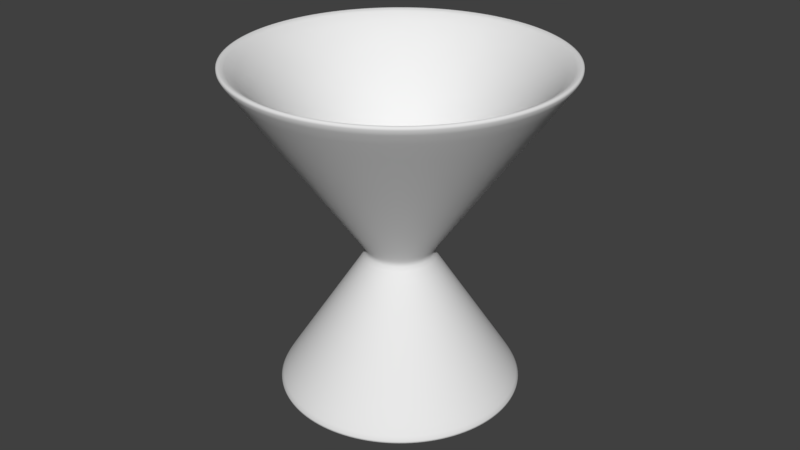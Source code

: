 # Source: Jigger.blend  (saved by Blender 2.79.0; exported with 4.5.12 LTS)
import bpy
from mathutils import Matrix  # noqa: F401  (used for matrix-valued properties, if any)

bpy.ops.wm.read_factory_settings(use_empty=True)
scene = bpy.context.scene
scene.name = 'Scene'

# ---- collections
col_collection_1 = bpy.data.collections.new('Collection 1'); scene.collection.children.link(col_collection_1)

# ---- world
world_world = bpy.data.worlds.new('World'); scene.world = world_world
world_world.color = (0.05088, 0.05088, 0.05088)
world_world.use_sun_shadow = False
world_world.sun_shadow_jitter_overblur = 0.0
world_world.cycles.sampling_method = 'MANUAL'

# ---- meshes
me_cylinder = bpy.data.meshes.new('Cylinder')
me_cylinder.from_pydata([(1.476e-09, 0.03793, -0.05129), (0.0, 0.05129, 0.05129), (0.007399, 0.0372, -0.05129), (0.01001, 0.0503, 0.05129), (0.01451, 0.03504, -0.05129), (0.01963, 0.04738, 0.05129), (0.02107, 0.03154, -0.05129), (0.02849, 0.04264, 0.05129), (0.02682, 0.02682, -0.05129), (0.03627, 0.03627, 0.05129), (0.03154, 0.02107, -0.05129), (0.04264, 0.02849, 0.05129), (0.03504, 0.01451, -0.05129), (0.04738, 0.01963, 0.05129), (0.0372, 0.007399, -0.05129), (0.0503, 0.01001, 0.05129), (0.03793, 6.611e-09, -0.05129), (0.05129, 3.872e-09, 0.05129), (0.0372, -0.007399, -0.05129), (0.0503, -0.01001, 0.05129), (0.03504, -0.01451, -0.05129), (0.04738, -0.01963, 0.05129), (0.03154, -0.02107, -0.05129), (0.04264, -0.02849, 0.05129), (0.02682, -0.02682, -0.05129), (0.03627, -0.03627, 0.05129), (0.02107, -0.03154, -0.05129), (0.02849, -0.04264, 0.05129), (0.01451, -0.03504, -0.05129), (0.01963, -0.04738, 0.05129), (0.007399, -0.0372, -0.05129), (0.01001, -0.0503, 0.05129), (-1.088e-08, -0.03793, -0.05129), (-1.671e-08, -0.05129, 0.05129), (-0.007399, -0.0372, -0.05129), (-0.01001, -0.0503, 0.05129), (-0.01451, -0.03504, -0.05129), (-0.01963, -0.04738, 0.05129), (-0.02107, -0.03154, -0.05129), (-0.02849, -0.04264, 0.05129), (-0.02682, -0.02682, -0.05129), (-0.03627, -0.03627, 0.05129), (-0.03154, -0.02107, -0.05129), (-0.04264, -0.02849, 0.05129), (-0.03504, -0.01451, -0.05129), (-0.04738, -0.01963, 0.05129), (-0.0372, -0.007399, -0.05129), (-0.0503, -0.01001, 0.05129), (-0.03793, 4.037e-08, -0.05129), (-0.05129, 4.952e-08, 0.05129), (-0.0372, 0.007399, -0.05129), (-0.0503, 0.01001, 0.05129), (-0.03504, 0.01451, -0.05129), (-0.04738, 0.01963, 0.05129), (-0.03154, 0.02107, -0.05129), (-0.04264, 0.02849, 0.05129), (-0.02682, 0.02682, -0.05129), (-0.03627, 0.03627, 0.05129), (-0.02107, 0.03154, -0.05129), (-0.02849, 0.04264, 0.05129), (-0.01451, 0.03504, -0.05129), (-0.01963, 0.04738, 0.05129), (-0.007399, 0.0372, -0.05129), (-0.01001, 0.0503, 0.05129), (3.828e-09, 0.009616, -0.007671), (0.001876, 0.009431, -0.007671), (0.00368, 0.008884, -0.007671), (0.005342, 0.007995, -0.007671), (0.006799, 0.006799, -0.007671), (0.007995, 0.005342, -0.007671), (0.008884, 0.00368, -0.007671), (0.009431, 0.001876, -0.007671), (0.009616, 1.317e-08, -0.007671), (0.009431, -0.001876, -0.007671), (0.008884, -0.00368, -0.007671), (0.007995, -0.005342, -0.007671), (0.006799, -0.006799, -0.007671), (0.005342, -0.007995, -0.007671), (0.00368, -0.008884, -0.007671), (0.001876, -0.009431, -0.007671), (6.944e-10, -0.009616, -0.007671), (-0.001876, -0.009431, -0.007671), (-0.00368, -0.008884, -0.007671), (-0.005342, -0.007995, -0.007671), (-0.006799, -0.006799, -0.007671), (-0.007995, -0.005342, -0.007671), (-0.008884, -0.00368, -0.007671), (-0.009431, -0.001876, -0.007671), (-0.009616, 2.173e-08, -0.007671), (-0.009431, 0.001876, -0.007671), (-0.008884, 0.00368, -0.007671), (-0.007995, 0.005342, -0.007671), (-0.006799, 0.006799, -0.007671), (-0.005342, 0.007995, -0.007671), (-0.00368, 0.008884, -0.007671), (-0.001876, 0.009431, -0.007671), (6.542e-10, 0.04578, 0.05129), (0.008931, 0.0449, 0.05129), (0.01752, 0.04229, 0.05129), (0.02543, 0.03806, 0.05129), (0.03237, 0.03237, 0.05129), (0.03806, 0.02543, 0.05129), (0.04229, 0.01752, 0.05129), (0.0449, 0.008931, 0.05129), (0.04578, 5.026e-09, 0.05129), (0.0449, -0.008931, 0.05129), (0.04229, -0.01752, 0.05129), (0.03806, -0.02543, 0.05129), (0.03237, -0.03237, 0.05129), (0.02543, -0.03806, 0.05129), (0.01752, -0.04229, 0.05129), (0.008931, -0.0449, 0.05129), (-1.426e-08, -0.04578, 0.05129), (-0.008931, -0.0449, 0.05129), (-0.01752, -0.04229, 0.05129), (-0.02543, -0.03806, 0.05129), (-0.03237, -0.03237, 0.05129), (-0.03806, -0.02543, 0.05129), (-0.04229, -0.01752, 0.05129), (-0.0449, -0.008931, 0.05129), (-0.04578, 4.577e-08, 0.05129), (-0.0449, 0.008931, 0.05129), (-0.04229, 0.01752, 0.05129), (-0.03806, 0.02543, 0.05129), (-0.03237, 0.03237, 0.05129), (-0.02543, 0.03806, 0.05129), (-0.01752, 0.04229, 0.05129), (-0.008931, 0.0449, 0.05129), (5.762e-09, 0.006319, -0.004244), (0.001233, 0.006198, -0.004244), (0.002418, 0.005838, -0.004244), (0.003511, 0.005254, -0.004244), (0.004468, 0.004468, -0.004244), (0.005254, 0.003511, -0.004244), (0.005838, 0.002418, -0.004244), (0.006198, 0.001233, -0.004244), (0.006319, 1.554e-08, -0.004244), (0.006198, -0.001233, -0.004244), (0.005838, -0.002418, -0.004244), (0.005254, -0.003511, -0.004244), (0.004468, -0.004468, -0.004244), (0.003511, -0.005254, -0.004244), (0.002418, -0.005838, -0.004244), (0.001233, -0.006198, -0.004244), (3.703e-09, -0.006319, -0.004244), (-0.001233, -0.006198, -0.004244), (-0.002418, -0.005838, -0.004244), (-0.003511, -0.005254, -0.004244), (-0.004468, -0.004468, -0.004244), (-0.005254, -0.003511, -0.004244), (-0.005838, -0.002418, -0.004244), (-0.006198, -0.001233, -0.004244), (-0.006319, 2.116e-08, -0.004244), (-0.006198, 0.001233, -0.004244), (-0.005838, 0.002418, -0.004244), (-0.005254, 0.003511, -0.004244), (-0.004468, 0.004468, -0.004244), (-0.003511, 0.005254, -0.004244), (-0.002418, 0.005838, -0.004244), (-0.001233, 0.006198, -0.004244), (1.798e-09, 0.03415, -0.05129), (0.006663, 0.0335, -0.05129), (0.01307, 0.03155, -0.05129), (0.01897, 0.0284, -0.05129), (0.02415, 0.02415, -0.05129), (0.0284, 0.01897, -0.05129), (0.03155, 0.01307, -0.05129), (0.0335, 0.006663, -0.05129), (0.03415, 7.408e-09, -0.05129), (0.0335, -0.006663, -0.05129), (0.03155, -0.01307, -0.05129), (0.0284, -0.01897, -0.05129), (0.02415, -0.02415, -0.05129), (0.01897, -0.0284, -0.05129), (0.01307, -0.03155, -0.05129), (0.006663, -0.0335, -0.05129), (-9.331e-09, -0.03415, -0.05129), (-0.006663, -0.0335, -0.05129), (-0.01307, -0.03155, -0.05129), (-0.01897, -0.0284, -0.05129), (-0.02415, -0.02415, -0.05129), (-0.0284, -0.01897, -0.05129), (-0.03155, -0.01307, -0.05129), (-0.0335, -0.006663, -0.05129), (-0.03415, 3.781e-08, -0.05129), (-0.0335, 0.006663, -0.05129), (-0.03155, 0.01307, -0.05129), (-0.0284, 0.01897, -0.05129), (-0.02415, 0.02415, -0.05129), (-0.01897, 0.0284, -0.05129), (-0.01307, 0.03155, -0.05129), (-0.006663, 0.0335, -0.05129), (4.145e-09, 0.006577, -0.01098), (0.001283, 0.006451, -0.01098), (0.002517, 0.006077, -0.01098), (0.003654, 0.005469, -0.01098), (0.004651, 0.004651, -0.01098), (0.005469, 0.003654, -0.01098), (0.006077, 0.002517, -0.01098), (0.006451, 0.001283, -0.01098), (0.006577, 1.418e-08, -0.01098), (0.006451, -0.001283, -0.01098), (0.006077, -0.002517, -0.01098), (0.005469, -0.003654, -0.01098), (0.004651, -0.004651, -0.01098), (0.003654, -0.005469, -0.01098), (0.002517, -0.006076, -0.01098), (0.001283, -0.006451, -0.01098), (2.002e-09, -0.006577, -0.01098), (-0.001283, -0.006451, -0.01098), (-0.002517, -0.006076, -0.01098), (-0.003654, -0.005469, -0.01098), (-0.004651, -0.004651, -0.01098), (-0.005469, -0.003654, -0.01098), (-0.006077, -0.002517, -0.01098), (-0.006451, -0.001283, -0.01098), (-0.006577, 2.004e-08, -0.01098), (-0.006451, 0.001283, -0.01098), (-0.006076, 0.002517, -0.01098), (-0.005469, 0.003654, -0.01098), (-0.004651, 0.004651, -0.01098), (-0.003654, 0.005469, -0.01098), (-0.002517, 0.006077, -0.01098), (-0.001283, 0.006451, -0.01098), (2.429e-10, 0.04864, 0.04755), (0.00949, 0.04771, 0.04755), (0.01862, 0.04494, 0.04755), (0.02703, 0.04045, 0.04755), (0.0344, 0.0344, 0.04755), (0.04045, 0.02703, 0.04755), (0.04494, 0.01862, 0.04755), (0.04771, 0.00949, 0.04755), (0.04864, 4.462e-09, 0.04755), (0.04771, -0.00949, 0.04755), (0.04494, -0.01862, 0.04755), (0.04045, -0.02703, 0.04755), (0.0344, -0.0344, 0.04755), (0.02703, -0.04045, 0.04755), (0.01862, -0.04494, 0.04755), (0.00949, -0.04771, 0.04755), (-1.561e-08, -0.04864, 0.04755), (-0.00949, -0.04771, 0.04755), (-0.01862, -0.04494, 0.04755), (-0.02703, -0.04045, 0.04755), (-0.0344, -0.0344, 0.04755), (-0.04045, -0.02702, 0.04755), (-0.04494, -0.01862, 0.04755), (-0.04771, -0.00949, 0.04755), (-0.04864, 4.776e-08, 0.04755), (-0.04771, 0.00949, 0.04755), (-0.04494, 0.01862, 0.04755), (-0.04045, 0.02703, 0.04755), (-0.0344, 0.0344, 0.04755), (-0.02702, 0.04045, 0.04755), (-0.01862, 0.04494, 0.04755), (-0.00949, 0.04771, 0.04755), (0.007016, 0.03527, -0.04826), (0.01376, 0.03322, -0.04826), (0.01998, 0.0299, -0.04826), (0.02543, 0.02543, -0.04826), (0.0299, 0.01998, -0.04826), (0.03322, 0.01376, -0.04826), (0.03527, 0.007016, -0.04826), (0.03596, 7.066e-09, -0.04826), (0.03527, -0.007016, -0.04826), (0.03322, -0.01376, -0.04826), (0.0299, -0.01998, -0.04826), (0.02543, -0.02543, -0.04826), (0.01998, -0.0299, -0.04826), (0.01376, -0.03322, -0.04826), (0.007016, -0.03527, -0.04826), (-1.008e-08, -0.03596, -0.04826), (-0.007016, -0.03527, -0.04826), (-0.01376, -0.03322, -0.04826), (-0.01998, -0.0299, -0.04826), (-0.02543, -0.02543, -0.04826), (-0.0299, -0.01998, -0.04826), (-0.03322, -0.01376, -0.04826), (-0.03527, -0.007016, -0.04826), (-0.03596, 3.908e-08, -0.04826), (-0.03527, 0.007016, -0.04826), (-0.03322, 0.01376, -0.04826), (-0.0299, 0.01998, -0.04826), (-0.02543, 0.02543, -0.04826), (-0.01998, 0.0299, -0.04826), (-0.01376, 0.03322, -0.04826), (-0.007016, 0.03527, -0.04826), (1.639e-09, 0.03596, -0.04826), (3.701e-09, 0.01115, -0.01003), (0.002174, 0.01093, -0.01003), (0.004265, 0.0103, -0.01003), (0.006192, 0.009267, -0.01003), (0.007881, 0.007881, -0.01003), (0.009267, 0.006192, -0.01003), (0.0103, 0.004265, -0.01003), (0.01093, 0.002174, -0.01003), (0.01115, 1.281e-08, -0.01003), (0.01093, -0.002174, -0.01003), (0.0103, -0.004265, -0.01003), (0.009267, -0.006192, -0.01003), (0.007881, -0.007881, -0.01003), (0.006192, -0.009267, -0.01003), (0.004265, -0.0103, -0.01003), (0.002174, -0.01093, -0.01003), (6.91e-11, -0.01115, -0.01003), (-0.002174, -0.01093, -0.01003), (-0.004265, -0.0103, -0.01003), (-0.006192, -0.009267, -0.01003), (-0.007881, -0.007881, -0.01003), (-0.009267, -0.006192, -0.01003), (-0.0103, -0.004265, -0.01003), (-0.01093, -0.002174, -0.01003), (-0.01115, 2.273e-08, -0.01003), (-0.01093, 0.002174, -0.01003), (-0.0103, 0.004265, -0.01003), (-0.009267, 0.006192, -0.01003), (-0.007881, 0.007881, -0.01003), (-0.006192, 0.009267, -0.01003), (-0.004265, 0.0103, -0.01003), (-0.002174, 0.01093, -0.01003), (0.002357, 0.01185, -0.004185), (0.004623, 0.01116, -0.004185), (0.006711, 0.01004, -0.004185), (0.008542, 0.008542, -0.004185), (0.01004, 0.006711, -0.004185), (0.01116, 0.004623, -0.004185), (0.01185, 0.002357, -0.004185), (0.01208, 1.262e-08, -0.004185), (0.01185, -0.002357, -0.004185), (0.01116, -0.004623, -0.004185), (0.01004, -0.006711, -0.004185), (0.008542, -0.008542, -0.004185), (0.006711, -0.01004, -0.004185), (0.004623, -0.01116, -0.004185), (0.002357, -0.01185, -0.004185), (-3.349e-10, -0.01208, -0.004185), (-0.002357, -0.01185, -0.004185), (-0.004623, -0.01116, -0.004185), (-0.006711, -0.01004, -0.004185), (-0.008542, -0.008542, -0.004185), (-0.01004, -0.006711, -0.004185), (-0.01116, -0.004623, -0.004185), (-0.01185, -0.002357, -0.004185), (-0.01208, 2.337e-08, -0.004185), (-0.01185, 0.002357, -0.004185), (-0.01116, 0.004623, -0.004185), (-0.01004, 0.006711, -0.004185), (-0.008542, 0.008542, -0.004185), (-0.006711, 0.01004, -0.004185), (-0.004623, 0.01116, -0.004185), (-0.002357, 0.01185, -0.004185), (3.601e-09, 0.01208, -0.004185), (-0.002121, -0.01066, 0.002161), (1.631e-09, -0.01087, 0.002161), (0.007687, 0.007687, 0.002161), (0.006039, 0.009039, 0.002161), (-0.002121, 0.01066, 0.002161), (-0.00416, 0.01004, 0.002161), (-0.00416, -0.01004, 0.002161), (0.009039, 0.006039, 0.002161), (5.173e-09, 0.01087, 0.002161), (-0.006039, -0.009038, 0.002161), (0.01004, 0.00416, 0.002161), (-0.007687, -0.007687, 0.002161), (0.01066, 0.002121, 0.002161), (-0.009039, -0.006039, 0.002161), (0.01087, 1.432e-08, 0.002161), (-0.01004, -0.00416, 0.002161), (0.01066, -0.002121, 0.002161), (-0.01066, -0.002121, 0.002161), (0.01004, -0.00416, 0.002161), (-0.01087, 2.4e-08, 0.002161), (0.009039, -0.006039, 0.002161), (-0.01066, 0.002121, 0.002161), (0.007687, -0.007687, 0.002161), (-0.01004, 0.00416, 0.002161), (0.006039, -0.009039, 0.002161), (-0.009039, 0.006039, 0.002161), (0.00416, -0.01004, 0.002161), (0.002121, 0.01066, 0.002161), (-0.007687, 0.007687, 0.002161), (0.002121, -0.01066, 0.002161), (0.00416, 0.01004, 0.002161), (-0.006039, 0.009039, 0.002161), (-0.00849, -0.003517, -0.0148), (-0.009013, -0.001793, -0.0148), (0.009013, -0.001793, -0.0148), (0.00849, -0.003517, -0.0148), (-0.00919, 2.172e-08, -0.0148), (0.007641, -0.005106, -0.0148), (-0.009013, 0.001793, -0.0148), (0.006498, -0.006498, -0.0148), (-0.00849, 0.003517, -0.0148), (0.005106, -0.007641, -0.0148), (-0.007641, 0.005106, -0.0148), (0.003517, -0.00849, -0.0148), (3.923e-09, 0.00919, -0.0148), (0.001793, 0.009013, -0.0148), (-0.006498, 0.006498, -0.0148), (0.001793, -0.009013, -0.0148), (0.003517, 0.00849, -0.0148), (-0.005106, 0.007641, -0.0148), (9.282e-10, -0.00919, -0.0148), (0.005106, 0.007641, -0.0148), (-0.003517, 0.00849, -0.0148), (-0.001793, -0.009013, -0.0148), (0.006498, 0.006498, -0.0148), (-0.001793, 0.009013, -0.0148), (-0.003517, -0.00849, -0.0148), (0.007641, 0.005106, -0.0148), (-0.005106, -0.007641, -0.0148), (0.00849, 0.003517, -0.0148), (-0.006498, -0.006498, -0.0148), (0.009013, 0.001793, -0.0148), (-0.007641, -0.005106, -0.0148), (0.00919, 1.354e-08, -0.0148)], [], [(224, 1, 3, 225), (225, 3, 5, 226), (226, 5, 7, 227), (227, 7, 9, 228), (228, 9, 11, 229), (229, 11, 13, 230), (230, 13, 15, 231), (231, 15, 17, 232), (232, 17, 19, 233), (233, 19, 21, 234), (234, 21, 23, 235), (235, 23, 25, 236), (236, 25, 27, 237), (237, 27, 29, 238), (238, 29, 31, 239), (239, 31, 33, 240), (240, 33, 35, 241), (241, 35, 37, 242), (242, 37, 39, 243), (243, 39, 41, 244), (244, 41, 43, 245), (245, 43, 45, 246), (246, 45, 47, 247), (247, 47, 49, 248), (248, 49, 51, 249), (249, 51, 53, 250), (250, 53, 55, 251), (251, 55, 57, 252), (252, 57, 59, 253), (253, 59, 61, 254), (21, 19, 105, 106), (254, 61, 63, 255), (255, 63, 1, 224), (10, 12, 166, 165), (319, 95, 64, 288), (318, 94, 95, 319), (317, 93, 94, 318), (316, 92, 93, 317), (315, 91, 92, 316), (314, 90, 91, 315), (313, 89, 90, 314), (312, 88, 89, 313), (311, 87, 88, 312), (310, 86, 87, 311), (309, 85, 86, 310), (308, 84, 85, 309), (307, 83, 84, 308), (306, 82, 83, 307), (305, 81, 82, 306), (304, 80, 81, 305), (303, 79, 80, 304), (302, 78, 79, 303), (301, 77, 78, 302), (300, 76, 77, 301), (299, 75, 76, 300), (298, 74, 75, 299), (297, 73, 74, 298), (296, 72, 73, 297), (295, 71, 72, 296), (294, 70, 71, 295), (293, 69, 70, 294), (292, 68, 69, 293), (291, 67, 68, 292), (290, 66, 67, 291), (289, 65, 66, 290), (288, 64, 65, 289), (39, 37, 114, 115), (57, 55, 123, 124), (13, 11, 101, 102), (31, 29, 110, 111), (49, 47, 119, 120), (5, 3, 97, 98), (23, 21, 106, 107), (41, 39, 115, 116), (59, 57, 124, 125), (15, 13, 102, 103), (33, 31, 111, 112), (51, 49, 120, 121), (7, 5, 98, 99), (25, 23, 107, 108), (43, 41, 116, 117), (61, 59, 125, 126), (17, 15, 103, 104), (35, 33, 112, 113), (53, 51, 121, 122), (9, 7, 99, 100), (27, 25, 108, 109), (45, 43, 117, 118), (63, 61, 126, 127), (19, 17, 104, 105), (37, 35, 113, 114), (55, 53, 122, 123), (11, 9, 100, 101), (29, 27, 109, 110), (47, 45, 118, 119), (3, 1, 96, 97), (1, 63, 127, 96), (352, 353, 144, 145), (354, 355, 131, 132), (356, 357, 158, 159), (358, 352, 145, 146), (359, 354, 132, 133), (360, 356, 159, 128), (361, 358, 146, 147), (362, 359, 133, 134), (363, 361, 147, 148), (364, 362, 134, 135), (365, 363, 148, 149), (366, 364, 135, 136), (367, 365, 149, 150), (368, 366, 136, 137), (369, 367, 150, 151), (370, 368, 137, 138), (371, 369, 151, 152), (372, 370, 138, 139), (373, 371, 152, 153), (374, 372, 139, 140), (375, 373, 153, 154), (376, 374, 140, 141), (377, 375, 154, 155), (378, 376, 141, 142), (379, 360, 128, 129), (380, 377, 155, 156), (381, 378, 142, 143), (382, 379, 129, 130), (383, 380, 156, 157), (353, 381, 143, 144), (355, 382, 130, 131), (357, 383, 157, 158), (129, 128, 159, 158, 157, 156, 155, 154, 153, 152, 151, 150, 149, 148, 147, 146, 145, 144, 143, 142, 141, 140, 139, 138, 137, 136, 135, 134, 133, 132, 131, 130), (28, 30, 175, 174), (46, 48, 184, 183), (2, 4, 162, 161), (20, 22, 171, 170), (38, 40, 180, 179), (56, 58, 189, 188), (12, 14, 167, 166), (30, 32, 176, 175), (48, 50, 185, 184), (4, 6, 163, 162), (22, 24, 172, 171), (40, 42, 181, 180), (58, 60, 190, 189), (14, 16, 168, 167), (32, 34, 177, 176), (50, 52, 186, 185), (6, 8, 164, 163), (24, 26, 173, 172), (42, 44, 182, 181), (60, 62, 191, 190), (16, 18, 169, 168), (34, 36, 178, 177), (52, 54, 187, 186), (8, 10, 165, 164), (26, 28, 174, 173), (0, 2, 161, 160), (44, 46, 183, 182), (62, 0, 160, 191), (18, 20, 170, 169), (36, 38, 179, 178), (54, 56, 188, 187), (384, 385, 215, 214), (386, 387, 202, 201), (385, 388, 216, 215), (387, 389, 203, 202), (388, 390, 217, 216), (389, 391, 204, 203), (390, 392, 218, 217), (391, 393, 205, 204), (392, 394, 219, 218), (393, 395, 206, 205), (396, 397, 193, 192), (394, 398, 220, 219), (395, 399, 207, 206), (397, 400, 194, 193), (398, 401, 221, 220), (399, 402, 208, 207), (400, 403, 195, 194), (401, 404, 222, 221), (402, 405, 209, 208), (403, 406, 196, 195), (404, 407, 223, 222), (405, 408, 210, 209), (406, 409, 197, 196), (407, 396, 192, 223), (408, 410, 211, 210), (409, 411, 198, 197), (410, 412, 212, 211), (411, 413, 199, 198), (412, 414, 213, 212), (413, 415, 200, 199), (414, 384, 214, 213), (415, 386, 201, 200), (350, 255, 224, 351), (349, 254, 255, 350), (348, 253, 254, 349), (347, 252, 253, 348), (346, 251, 252, 347), (345, 250, 251, 346), (344, 249, 250, 345), (343, 248, 249, 344), (342, 247, 248, 343), (341, 246, 247, 342), (340, 245, 246, 341), (339, 244, 245, 340), (338, 243, 244, 339), (337, 242, 243, 338), (336, 241, 242, 337), (335, 240, 241, 336), (334, 239, 240, 335), (333, 238, 239, 334), (332, 237, 238, 333), (331, 236, 237, 332), (330, 235, 236, 331), (329, 234, 235, 330), (328, 233, 234, 329), (327, 232, 233, 328), (326, 231, 232, 327), (325, 230, 231, 326), (324, 229, 230, 325), (323, 228, 229, 324), (322, 227, 228, 323), (321, 226, 227, 322), (320, 225, 226, 321), (351, 224, 225, 320), (0, 287, 256, 2), (2, 256, 257, 4), (4, 257, 258, 6), (6, 258, 259, 8), (8, 259, 260, 10), (10, 260, 261, 12), (12, 261, 262, 14), (14, 262, 263, 16), (16, 263, 264, 18), (18, 264, 265, 20), (20, 265, 266, 22), (22, 266, 267, 24), (24, 267, 268, 26), (26, 268, 269, 28), (28, 269, 270, 30), (30, 270, 271, 32), (32, 271, 272, 34), (34, 272, 273, 36), (36, 273, 274, 38), (38, 274, 275, 40), (40, 275, 276, 42), (42, 276, 277, 44), (44, 277, 278, 46), (46, 278, 279, 48), (48, 279, 280, 50), (50, 280, 281, 52), (52, 281, 282, 54), (54, 282, 283, 56), (56, 283, 284, 58), (58, 284, 285, 60), (60, 285, 286, 62), (62, 286, 287, 0), (287, 288, 289, 256), (256, 289, 290, 257), (257, 290, 291, 258), (258, 291, 292, 259), (259, 292, 293, 260), (260, 293, 294, 261), (261, 294, 295, 262), (262, 295, 296, 263), (263, 296, 297, 264), (264, 297, 298, 265), (265, 298, 299, 266), (266, 299, 300, 267), (267, 300, 301, 268), (268, 301, 302, 269), (269, 302, 303, 270), (270, 303, 304, 271), (271, 304, 305, 272), (272, 305, 306, 273), (273, 306, 307, 274), (274, 307, 308, 275), (275, 308, 309, 276), (276, 309, 310, 277), (277, 310, 311, 278), (278, 311, 312, 279), (279, 312, 313, 280), (280, 313, 314, 281), (281, 314, 315, 282), (282, 315, 316, 283), (283, 316, 317, 284), (284, 317, 318, 285), (285, 318, 319, 286), (286, 319, 288, 287), (64, 351, 320, 65), (65, 320, 321, 66), (66, 321, 322, 67), (67, 322, 323, 68), (68, 323, 324, 69), (69, 324, 325, 70), (70, 325, 326, 71), (71, 326, 327, 72), (72, 327, 328, 73), (73, 328, 329, 74), (74, 329, 330, 75), (75, 330, 331, 76), (76, 331, 332, 77), (77, 332, 333, 78), (78, 333, 334, 79), (79, 334, 335, 80), (80, 335, 336, 81), (81, 336, 337, 82), (82, 337, 338, 83), (83, 338, 339, 84), (84, 339, 340, 85), (85, 340, 341, 86), (86, 341, 342, 87), (87, 342, 343, 88), (88, 343, 344, 89), (89, 344, 345, 90), (90, 345, 346, 91), (91, 346, 347, 92), (92, 347, 348, 93), (93, 348, 349, 94), (94, 349, 350, 95), (95, 350, 351, 64), (126, 125, 383, 357), (99, 98, 382, 355), (112, 111, 381, 353), (125, 124, 380, 383), (98, 97, 379, 382), (111, 110, 378, 381), (124, 123, 377, 380), (97, 96, 360, 379), (110, 109, 376, 378), (123, 122, 375, 377), (109, 108, 374, 376), (122, 121, 373, 375), (108, 107, 372, 374), (121, 120, 371, 373), (107, 106, 370, 372), (120, 119, 369, 371), (106, 105, 368, 370), (119, 118, 367, 369), (105, 104, 366, 368), (118, 117, 365, 367), (104, 103, 364, 366), (117, 116, 363, 365), (103, 102, 362, 364), (116, 115, 361, 363), (102, 101, 359, 362), (115, 114, 358, 361), (96, 127, 356, 360), (101, 100, 354, 359), (114, 113, 352, 358), (127, 126, 357, 356), (100, 99, 355, 354), (113, 112, 353, 352), (192, 193, 194, 195, 196, 197, 198, 199, 200, 201, 202, 203, 204, 205, 206, 207, 208, 209, 210, 211, 212, 213, 214, 215, 216, 217, 218, 219, 220, 221, 222, 223), (168, 169, 386, 415), (181, 182, 384, 414), (167, 168, 415, 413), (180, 181, 414, 412), (166, 167, 413, 411), (179, 180, 412, 410), (165, 166, 411, 409), (178, 179, 410, 408), (191, 160, 396, 407), (164, 165, 409, 406), (177, 178, 408, 405), (190, 191, 407, 404), (163, 164, 406, 403), (176, 177, 405, 402), (189, 190, 404, 401), (162, 163, 403, 400), (175, 176, 402, 399), (188, 189, 401, 398), (161, 162, 400, 397), (174, 175, 399, 395), (187, 188, 398, 394), (160, 161, 397, 396), (173, 174, 395, 393), (186, 187, 394, 392), (172, 173, 393, 391), (185, 186, 392, 390), (171, 172, 391, 389), (184, 185, 390, 388), (170, 171, 389, 387), (183, 184, 388, 385), (169, 170, 387, 386), (182, 183, 385, 384)])
me_cylinder.polygons.foreach_set('use_smooth', [True] * 386)
me_cylinder.use_remesh_preserve_volume = False
me_cylinder.use_remesh_preserve_attributes = False
me_cylinder.use_mirror_vertex_groups = False
me_cylinder.update()

# ---- objects
ob_cylinder = bpy.data.objects.new('Cylinder', me_cylinder)

# ---- transforms, parenting, visibility, modifiers, constraints
ob_cylinder.location = (0.0, 0.0, 0.0)
ob_cylinder.lineart.crease_threshold = 0.0
_m = ob_cylinder.modifiers.new('Subsurf', 'SUBSURF')
_m.uv_smooth = 'PRESERVE_CORNERS'
_m.quality = 2
_m.show_only_control_edges = False

# ---- collection membership
col_collection_1.objects.link(ob_cylinder)

# ---- scene / render settings (as saved in the file)
scene.frame_start = 1; scene.frame_end = 250; scene.frame_set(1)
scene.render.engine = 'BLENDER_EEVEE_NEXT'
scene.render.resolution_percentage = 50
scene.render.dither_intensity = 0.0
scene.cycles.use_denoising = False
scene.cycles.samples = 128
scene.cycles.sampling_pattern = 'TABULATED_SOBOL'
scene.cycles.use_adaptive_sampling = False
scene.cycles.use_light_tree = False
scene.cycles.blur_glossy = 0.0
scene.cycles.sample_clamp_indirect = 0.0
scene.view_settings.view_transform = 'Standard'
bpy.context.view_layer.update()

# ---- added for rendering (the .blend has no active camera and no usable light): camera, sun
cam_auto = bpy.data.cameras.new('AutoCamera')
cam_auto.lens = 50.0
cam_auto.sensor_width = 36.0
cam_auto.clip_end = 1000.0
ob_auto_camera = bpy.data.objects.new('AutoCamera', cam_auto)
scene.collection.objects.link(ob_auto_camera)
ob_auto_camera.location = (0.185045, -0.222054, 0.148036)
ob_auto_camera.rotation_euler = (1.09748, -7.21219e-08, 0.694738)
scene.camera = ob_auto_camera
light_auto_sun = bpy.data.lights.new('AutoSun', 'SUN')
light_auto_sun.energy = 3.0
light_auto_sun.angle = 0.0523599
ob_auto_sun = bpy.data.objects.new('AutoSun', light_auto_sun)
scene.collection.objects.link(ob_auto_sun)
ob_auto_sun.rotation_euler = (0.872665, 0.174533, 0.523599)
bpy.context.view_layer.update()
